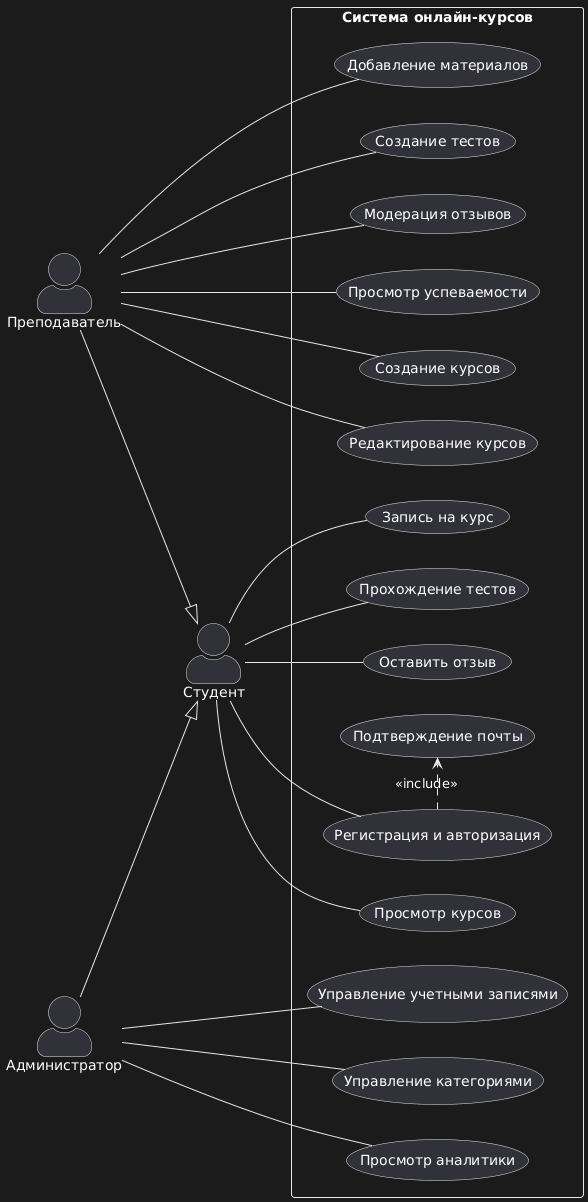

The diagram above was rendered by PlantUML. Its source (embedded in the PNG):
@startuml
left to right direction
skinparam actorStyle awesome

actor "Студент" as Student
actor "Преподаватель" as Teacher
actor "Администратор" as Admin

Teacher --|> Student
Admin --|> Student

rectangle "Система онлайн-курсов" {

  Student -- (Регистрация и авторизация)
  Student -- (Просмотр курсов)
  Student -- (Запись на курс)
  Student -- (Прохождение тестов)
  Student -- (Оставить отзыв)

  (Регистрация и авторизация) .> (Подтверждение почты) : <<include>>

  Teacher -- (Создание курсов)
  Teacher -- (Редактирование курсов)
  Teacher -- (Добавление материалов)
  Teacher -- (Создание тестов)
  Teacher -- (Модерация отзывов)
  Teacher -- (Просмотр успеваемости)

  Admin -- (Управление учетными записями)
  Admin -- (Управление категориями)
  Admin -- (Просмотр аналитики)
}
@enduml